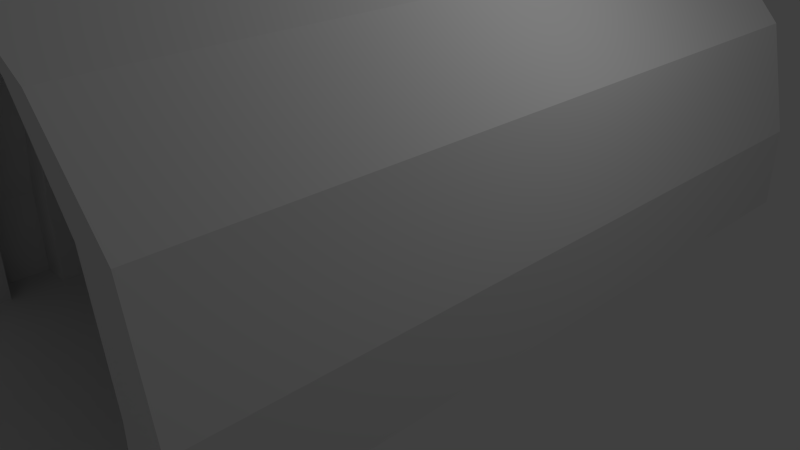 # Source: mechtunnel1.blend  (saved by Blender 2.67.0; exported with 4.5.12 LTS)
import bpy
from mathutils import Matrix  # noqa: F401  (used for matrix-valued properties, if any)

bpy.ops.wm.read_factory_settings(use_empty=True)
scene = bpy.context.scene
scene.name = 'Scene'

# ---- collections
col_collection_1 = bpy.data.collections.new('Collection 1'); scene.collection.children.link(col_collection_1)

# ---- world
world_world = bpy.data.worlds.new('World'); scene.world = world_world
world_world.color = (0.05088, 0.05088, 0.05088)
world_world.use_sun_shadow = False
world_world.sun_shadow_jitter_overblur = 0.0
world_world.cycles.sampling_method = 'MANUAL'
world_world.cycles.sample_map_resolution = 256

# ---- cameras
cam_camera = bpy.data.cameras.new('Camera')
cam_camera.clip_end = 100.0
cam_camera.lens = 35.0
cam_camera.sensor_width = 32.0
cam_camera.sensor_height = 18.0
cam_camera.ortho_scale = 7.314
cam_camera.dof.focus_distance = 0.0
cam_camera.dof.aperture_fstop = 128.0

# ---- lights
light_lamp = bpy.data.lights.new('Lamp', 'POINT')
light_lamp.transmission_factor = 0.0
light_lamp.cutoff_distance = 30.0
light_lamp.energy = 100.0
light_lamp.shadow_buffer_clip_start = 1.001
light_lamp.shadow_soft_size = 0.1
light_lamp.shadow_maximum_resolution = 0.006
light_lamp.use_absolute_resolution = True
light_lamp.cycles.use_multiple_importance_sampling = False

# ---- meshes
me_plane = bpy.data.meshes.new('Plane')
me_plane.from_pydata([(1.0, -1.0, 0.0), (-1.0, -1.0, 0.0), (1.0, 1.0, 0.0), (-1.0, 1.0, 0.0), (0.9231, 1.0, 0.0), (0.7782, 1.0, 0.0), (-0.7782, 1.0, 0.0), (-0.9231, 1.0, 0.0), (-1.0, -0.5, 0.0), (1.0, 0.5, 0.0), (0.9231, 0.0, 0.0), (0.7782, 0.0, 0.0), (-1.0, -0.75, 0.0), (1.0, 0.75, 0.0), (-0.9231, -0.5, 0.0), (1.0, -0.5, 0.0), (-1.0, 0.5, 0.0), (-0.7782, -0.5, 0.0), (0.7782, -0.5, 0.0), (0.9231, -0.5, 0.0), (-0.7782, 0.0, 0.0), (-0.9231, 0.0, 0.0), (-1.0, 0.0, 0.0), (1.0, 0.0, 0.0), (0.9231, 0.5, 0.0), (0.7782, 0.5, 0.0), (-0.7782, 0.5, 0.0), (-0.9231, 0.5, 0.0), (-0.9231, 0.75, 0.0), (-0.7782, 0.75, 0.0), (0.7782, 0.75, 0.0), (0.9231, 0.75, 0.0), (0.9231, -0.75, 0.0), (0.7782, -0.75, 0.0), (-0.7782, -0.25, 0.0), (0.9231, -0.25, 0.0), (0.9231, 0.25, 0.0), (0.7782, -0.25, 0.0), (0.7782, 0.25, 0.0), (-0.9231, 0.25, 0.0), (-1.0, -0.25, 0.0), (-0.7782, 0.25, 0.0), (-0.7782, -0.75, 0.0), (-1.0, 0.75, 0.0), (1.0, -0.75, 0.0), (-0.9231, -0.75, 0.0), (1.0, 0.25, 0.0), (-1.0, 0.25, 0.0), (1.0, -0.25, 0.0), (-0.9231, -0.25, 0.0), (1.0, 0.875, 0.0), (-1.0, -0.875, 0.0), (-0.9231, 0.875, 0.0), (-0.7782, 0.875, 0.0), (0.7782, 0.875, 0.0), (0.9231, 0.875, 0.0), (0.9231, -0.875, 0.0), (0.7782, -0.875, 0.0), (-0.7782, -0.125, 0.0), (0.9231, -0.125, 0.0), (0.9231, 0.125, 0.0), (0.7782, -0.125, 0.0), (0.7782, 0.125, 0.0), (-0.9231, 0.125, 0.0), (-1.0, -0.125, 0.0), (-0.7782, 0.125, 0.0), (-0.7782, -0.875, 0.0), (-1.0, 0.875, 0.0), (1.0, -0.875, 0.0), (-0.9231, -0.875, 0.0), (1.0, 0.125, 0.0), (-1.0, 0.125, 0.0), (1.0, -0.125, 0.0), (-0.9231, -0.125, 0.0), (1.0, 0.625, 0.0), (-1.0, -0.625, 0.0), (-0.9231, 0.625, 0.0), (-0.7782, 0.625, 0.0), (0.7782, 0.625, 0.0), (0.9231, 0.625, 0.0), (0.9231, -0.625, 0.0), (0.7782, -0.625, 0.0), (-0.7782, -0.375, 0.0), (0.9231, -0.375, 0.0), (0.9231, 0.375, 0.0), (0.7782, -0.375, 0.0), (0.7782, 0.375, 0.0), (-0.9231, 0.375, 0.0), (-1.0, -0.375, 0.0), (-0.7782, 0.375, 0.0), (-0.7782, -0.625, 0.0), (-1.0, 0.625, 0.0), (1.0, -0.625, 0.0), (-0.9231, -0.625, 0.0), (1.0, 0.375, 0.0), (-1.0, 0.375, 0.0), (1.0, -0.375, 0.0), (-0.9231, -0.375, 0.0), (1.0, 1.0, 0.0), (-1.0, 1.0, 0.0), (0.9231, 1.0, 0.0), (0.7782, 1.0, 0.0), (-0.7782, 1.0, 0.0), (-0.9231, 1.0, 0.0), (-1.0, -0.5, 0.0), (1.0, 0.5, 0.0), (0.9231, 0.0, 0.0), (0.7782, 0.0, 0.0), (-1.0, -0.75, 0.0), (1.0, 0.75, 0.0), (-0.9231, -0.5, 0.0), (1.0, -0.5, 0.0), (-1.0, 0.5, 0.0), (-0.7782, -0.5, 0.0), (0.7782, -0.5, 0.0), (0.9231, -0.5, 0.0), (-0.7782, 0.0, 0.0), (-0.9231, 0.0, 0.0), (-1.0, 0.0, 0.0), (1.0, 0.0, 0.0), (0.9231, 0.5, 0.0), (0.7782, 0.5, 0.0), (-0.7782, 0.5, 0.0), (-0.9231, 0.5, 0.0), (-0.9231, 0.75, 0.0), (-0.7782, 0.75, 0.0), (0.7782, 0.75, 0.0), (0.9231, 0.75, 0.0), (0.9231, -0.75, 0.0), (0.7782, -0.75, 0.0), (-0.7782, -0.25, 0.0), (0.9231, -0.25, 0.0), (0.9231, 0.25, 0.0), (0.7782, -0.25, 0.0), (0.7782, 0.25, 0.0), (-0.9231, 0.25, 0.0), (-1.0, -0.25, 0.0), (-0.7782, 0.25, 0.0), (-0.7782, -0.75, 0.0), (-1.0, 0.75, 0.0), (1.0, -0.75, 0.0), (-0.9231, -0.75, 0.0), (1.0, 0.25, 0.0), (-1.0, 0.25, 0.0), (1.0, -0.25, 0.0), (-0.9231, -0.25, 0.0), (1.0, 0.875, 0.0), (-1.0, -0.875, 0.0), (-0.9231, 0.875, 0.0), (-0.7782, 0.875, 0.0), (0.7782, 0.875, 0.0), (0.9231, 0.875, 0.0), (0.9231, -0.875, 0.0), (0.7782, -0.875, 0.0), (-0.7782, -0.125, 0.0), (0.9231, -0.125, 0.0), (0.9231, 0.125, 0.0), (0.7782, -0.125, 0.0), (0.7782, 0.125, 0.0), (-0.9231, 0.125, 0.0), (-1.0, -0.125, 0.0), (-0.7782, 0.125, 0.0), (-0.7782, -0.875, 0.0), (-1.0, 0.875, 0.0), (1.0, -0.875, 0.0), (-0.9231, -0.875, 0.0), (1.0, 0.125, 0.0), (-1.0, 0.125, 0.0), (1.0, -0.125, 0.0), (-0.9231, -0.125, 0.0), (1.0, 0.625, 0.0), (-1.0, -0.625, 0.0), (-0.9231, 0.625, 0.0), (-0.7782, 0.625, 0.0), (0.7782, 0.625, 0.0), (0.9231, 0.625, 0.0), (0.9231, -0.625, 0.0), (0.7782, -0.625, 0.0), (-0.7782, -0.375, 0.0), (0.9231, -0.375, 0.0), (0.9231, 0.375, 0.0), (0.7782, -0.375, 0.0), (0.7782, 0.375, 0.0), (-0.9231, 0.375, 0.0), (-1.0, -0.375, 0.0), (-0.7782, 0.375, 0.0), (-0.7782, -0.625, 0.0), (-1.0, 0.625, 0.0), (1.0, -0.625, 0.0), (-0.9231, -0.625, 0.0), (1.0, 0.375, 0.0), (-1.0, 0.375, 0.0), (1.0, -0.375, 0.0), (-0.9231, -0.375, 0.0), (-0.7782, 0.75, 1.065), (0.7782, 0.75, 1.065), (0.7782, -0.75, 1.065), (-0.7782, -0.25, 1.065), (0.7782, -0.25, 1.065), (0.7782, 0.25, 1.065), (-0.7782, 0.25, 1.065), (-0.7782, -0.75, 1.065), (0.7782, -0.875, 1.065), (0.7782, 0.125, 1.065), (-0.7782, 0.125, 1.065), (-0.7782, -0.875, 1.065), (-0.7782, 0.625, 1.065), (0.7782, 0.625, 1.065), (-0.7782, -0.375, 1.065), (0.7782, -0.375, 1.065), (1.0, 1.0, 1.065), (-1.0, 1.0, 1.065), (0.9231, 1.0, 1.065), (0.7782, 1.0, 1.065), (-0.7782, 1.0, 1.065), (-0.9231, 1.0, 1.065), (-1.0, -0.5, 1.065), (1.0, 0.5, 1.065), (0.9231, 0.0, 1.065), (0.7782, 0.0, 1.065), (-1.0, -0.75, 1.065), (1.0, 0.75, 1.065), (-0.9231, -0.5, 1.065), (1.0, -0.5, 1.065), (-1.0, 0.5, 1.065), (-0.7782, -0.5, 1.065), (0.7782, -0.5, 1.065), (0.9231, -0.5, 1.065), (-0.7782, 0.0, 1.065), (-0.9231, 0.0, 1.065), (-1.0, 0.0, 1.065), (1.0, 0.0, 1.065), (0.9231, 0.5, 1.065), (0.7782, 0.5, 1.065), (-0.7782, 0.5, 1.065), (-0.9231, 0.5, 1.065), (-0.9231, 0.75, 1.065), (-0.7782, 0.75, 1.065), (0.7782, 0.75, 1.065), (0.9231, 0.75, 1.065), (0.9231, -0.75, 1.065), (0.7782, -0.75, 1.065), (-0.7782, -0.25, 1.065), (0.9231, -0.25, 1.065), (0.9231, 0.25, 1.065), (0.7782, -0.25, 1.065), (0.7782, 0.25, 1.065), (-0.9231, 0.25, 1.065), (-1.0, -0.25, 1.065), (-0.7782, 0.25, 1.065), (-0.7782, -0.75, 1.065), (-1.0, 0.75, 1.065), (1.0, -0.75, 1.065), (-0.9231, -0.75, 1.065), (1.0, 0.25, 1.065), (-1.0, 0.25, 1.065), (1.0, -0.25, 1.065), (-0.9231, -0.25, 1.065), (1.0, 0.875, 1.065), (-1.0, -0.875, 1.065), (-0.9231, 0.875, 1.065), (-0.7782, 0.875, 1.065), (0.7782, 0.875, 1.065), (0.9231, 0.875, 1.065), (0.9231, -0.875, 1.065), (0.7782, -0.875, 1.065), (-0.7782, -0.125, 1.065), (0.9231, -0.125, 1.065), (0.9231, 0.125, 1.065), (0.7782, -0.125, 1.065), (0.7782, 0.125, 1.065), (-0.9231, 0.125, 1.065), (-1.0, -0.125, 1.065), (-0.7782, 0.125, 1.065), (-0.7782, -0.875, 1.065), (-1.0, 0.875, 1.065), (1.0, -0.875, 1.065), (-0.9231, -0.875, 1.065), (1.0, 0.125, 1.065), (-1.0, 0.125, 1.065), (1.0, -0.125, 1.065), (-0.9231, -0.125, 1.065), (1.0, 0.625, 1.065), (-1.0, -0.625, 1.065), (-0.9231, 0.625, 1.065), (-0.7782, 0.625, 1.065), (0.7782, 0.625, 1.065), (0.9231, 0.625, 1.065), (0.9231, -0.625, 1.065), (0.7782, -0.625, 1.065), (-0.7782, -0.375, 1.065), (0.9231, -0.375, 1.065), (0.9231, 0.375, 1.065), (0.7782, -0.375, 1.065), (0.7782, 0.375, 1.065), (-0.9231, 0.375, 1.065), (-1.0, -0.375, 1.065), (-0.7782, 0.375, 1.065), (-0.7782, -0.625, 1.065), (-1.0, 0.625, 1.065), (1.0, -0.625, 1.065), (-0.9231, -0.625, 1.065), (1.0, 0.375, 1.065), (-1.0, 0.375, 1.065), (1.0, -0.375, 1.065), (-0.9231, -0.375, 1.065), (-0.6875, 0.75, 2.507), (0.6875, 0.75, 2.507), (0.6875, -0.75, 2.507), (-0.6875, -0.25, 2.507), (0.6875, -0.25, 2.507), (0.6875, 0.25, 2.507), (-0.6875, 0.25, 2.507), (-0.6875, -0.75, 2.507), (0.6875, -0.875, 2.507), (0.6875, 0.125, 2.507), (-0.6875, 0.125, 2.507), (-0.6875, -0.875, 2.507), (-0.6875, 0.625, 2.507), (0.6875, 0.625, 2.507), (-0.6875, -0.375, 2.507), (0.6875, -0.375, 2.507), (0.8834, 1.0, 2.507), (-0.8834, 1.0, 2.507), (0.8154, 1.0, 2.507), (0.6875, 1.0, 2.507), (-0.6875, 1.0, 2.507), (-0.8154, 1.0, 2.507), (-0.8834, -0.5, 2.507), (0.8834, 0.5, 2.507), (0.8154, 3.725e-09, 2.507), (0.6875, 3.725e-09, 2.507), (-0.8834, -0.75, 2.507), (0.8834, 0.75, 2.507), (-0.8154, -0.5, 2.507), (0.8834, -0.5, 2.507), (-0.8834, 0.5, 2.507), (-0.6875, -0.5, 2.507), (0.6875, -0.5, 2.507), (0.8154, -0.5, 2.507), (-0.6875, 3.725e-09, 2.507), (-0.8154, 3.725e-09, 2.507), (-0.8834, 3.725e-09, 2.507), (0.8834, 3.725e-09, 2.507), (0.8154, 0.5, 2.507), (0.6875, 0.5, 2.507), (-0.6875, 0.5, 2.507), (-0.8154, 0.5, 2.507), (-0.8154, 0.75, 2.507), (-0.6875, 0.75, 2.507), (0.6875, 0.75, 2.507), (0.8154, 0.75, 2.507), (0.8154, -0.75, 2.507), (0.6875, -0.75, 2.507), (-0.6875, -0.25, 2.507), (0.8154, -0.25, 2.507), (0.8154, 0.25, 2.507), (0.6875, -0.25, 2.507), (0.6875, 0.25, 2.507), (-0.8154, 0.25, 2.507), (-0.8834, -0.25, 2.507), (-0.6875, 0.25, 2.507), (-0.6875, -0.75, 2.507), (-0.8834, 0.75, 2.507), (0.8834, -0.75, 2.507), (-0.8154, -0.75, 2.507), (0.8834, 0.25, 2.507), (-0.8834, 0.25, 2.507), (0.8834, -0.25, 2.507), (-0.8154, -0.25, 2.507), (0.8834, 0.875, 2.507), (-0.8834, -0.875, 2.507), (-0.8154, 0.875, 2.507), (-0.6875, 0.875, 2.507), (0.6875, 0.875, 2.507), (0.8154, 0.875, 2.507), (0.8154, -0.875, 2.507), (0.6875, -0.875, 2.507), (-0.6875, -0.125, 2.507), (0.8154, -0.125, 2.507), (0.8154, 0.125, 2.507), (0.6875, -0.125, 2.507), (0.6875, 0.125, 2.507), (-0.8154, 0.125, 2.507), (-0.8834, -0.125, 2.507), (-0.6875, 0.125, 2.507), (-0.6875, -0.875, 2.507), (-0.8834, 0.875, 2.507), (0.8834, -0.875, 2.507), (-0.8154, -0.875, 2.507), (0.8834, 0.125, 2.507), (-0.8834, 0.125, 2.507), (0.8834, -0.125, 2.507), (-0.8154, -0.125, 2.507), (0.8834, 0.625, 2.507), (-0.8834, -0.625, 2.507), (-0.8154, 0.625, 2.507), (-0.6875, 0.625, 2.507), (0.6875, 0.625, 2.507), (0.8154, 0.625, 2.507), (0.8154, -0.625, 2.507), (0.6875, -0.625, 2.507), (-0.6875, -0.375, 2.507), (0.8154, -0.375, 2.507), (0.8154, 0.375, 2.507), (0.6875, -0.375, 2.507), (0.6875, 0.375, 2.507), (-0.8154, 0.375, 2.507), (-0.8834, -0.375, 2.507), (-0.6875, 0.375, 2.507), (-0.6875, -0.625, 2.507), (-0.8834, 0.625, 2.507), (0.8834, -0.625, 2.507), (-0.8154, -0.625, 2.507), (0.8834, 0.375, 2.507), (-0.8834, 0.375, 2.507), (0.8834, -0.375, 2.507), (-0.8154, -0.375, 2.507), (-0.4214, 0.75, 3.551), (0.4214, 0.75, 3.551), (0.4214, -0.75, 3.551), (-0.4214, -0.25, 3.551), (0.4214, -0.25, 3.551), (0.4214, 0.25, 3.551), (-0.4214, 0.25, 3.551), (-0.4214, -0.75, 3.551), (0.4214, -0.875, 3.551), (0.4214, 0.125, 3.551), (-0.4214, 0.125, 3.551), (-0.4214, -0.875, 3.551), (-0.4214, 0.625, 3.551), (0.4214, 0.625, 3.551), (-0.4214, -0.375, 3.551), (0.4214, -0.375, 3.551), (0.5414, 1.0, 3.551), (-0.5414, 1.0, 3.551), (0.4998, 1.0, 3.551), (0.4214, 1.0, 3.551), (-0.4214, 1.0, 3.551), (-0.4998, 1.0, 3.551), (-0.5414, -0.5, 3.551), (0.5414, 0.5, 3.551), (0.4998, 7.451e-09, 3.551), (0.4214, 7.451e-09, 3.551), (-0.5414, -0.75, 3.551), (0.5414, 0.75, 3.551), (-0.4998, -0.5, 3.551), (0.5414, -0.5, 3.551), (-0.5414, 0.5, 3.551), (-0.4214, -0.5, 3.551), (0.4214, -0.5, 3.551), (0.4998, -0.5, 3.551), (-0.4214, 7.451e-09, 3.551), (-0.4998, 7.451e-09, 3.551), (-0.5414, 7.451e-09, 3.551), (0.5414, 7.451e-09, 3.551), (0.4998, 0.5, 3.551), (0.4214, 0.5, 3.551), (-0.4214, 0.5, 3.551), (-0.4998, 0.5, 3.551), (-0.4998, 0.75, 3.551), (-0.4214, 0.75, 3.551), (0.4214, 0.75, 3.551), (0.4998, 0.75, 3.551), (0.4998, -0.75, 3.551), (0.4214, -0.75, 3.551), (-0.4214, -0.25, 3.551), (0.4998, -0.25, 3.551), (0.4998, 0.25, 3.551), (0.4214, -0.25, 3.551), (0.4214, 0.25, 3.551), (-0.4998, 0.25, 3.551), (-0.5414, -0.25, 3.551), (-0.4214, 0.25, 3.551), (-0.4214, -0.75, 3.551), (-0.5414, 0.75, 3.551), (0.5414, -0.75, 3.551), (-0.4998, -0.75, 3.551), (0.5414, 0.25, 3.551), (-0.5414, 0.25, 3.551), (0.5414, -0.25, 3.551), (-0.4998, -0.25, 3.551), (0.5414, 0.875, 3.551), (-0.5414, -0.875, 3.551), (-0.4998, 0.875, 3.551), (-0.4214, 0.875, 3.551), (0.4214, 0.875, 3.551), (0.4998, 0.875, 3.551), (0.4998, -0.875, 3.551), (0.4214, -0.875, 3.551), (-0.4214, -0.125, 3.551), (0.4998, -0.125, 3.551), (0.4998, 0.125, 3.551), (0.4214, -0.125, 3.551), (0.4214, 0.125, 3.551), (-0.4998, 0.125, 3.551), (-0.5414, -0.125, 3.551), (-0.4214, 0.125, 3.551), (-0.4214, -0.875, 3.551), (-0.5414, 0.875, 3.551), (0.5414, -0.875, 3.551), (-0.4998, -0.875, 3.551), (0.5414, 0.125, 3.551), (-0.5414, 0.125, 3.551), (0.5414, -0.125, 3.551), (-0.4998, -0.125, 3.551), (0.5414, 0.625, 3.551), (-0.5414, -0.625, 3.551), (-0.4998, 0.625, 3.551), (-0.4214, 0.625, 3.551), (0.4214, 0.625, 3.551), (0.4998, 0.625, 3.551), (0.4998, -0.625, 3.551), (0.4214, -0.625, 3.551), (-0.4214, -0.375, 3.551), (0.4998, -0.375, 3.551), (0.4998, 0.375, 3.551), (0.4214, -0.375, 3.551), (0.4214, 0.375, 3.551), (-0.4998, 0.375, 3.551), (-0.5414, -0.375, 3.551), (-0.4214, 0.375, 3.551), (-0.4214, -0.625, 3.551), (-0.5414, 0.625, 3.551), (0.5414, -0.625, 3.551), (-0.4998, -0.625, 3.551), (0.5414, 0.375, 3.551), (-0.5414, 0.375, 3.551), (0.5414, -0.375, 3.551), (-0.4998, -0.375, 3.551), (-0.1875, 0.75, 4.009), (0.1875, 0.75, 4.009), (0.1875, -0.75, 4.009), (-0.1875, -0.25, 4.009), (0.1875, -0.25, 4.009), (0.1875, 0.25, 4.009), (-0.1875, 0.25, 4.009), (-0.1875, -0.75, 4.009), (0.1875, -0.875, 4.009), (0.1875, 0.125, 4.009), (-0.1875, 0.125, 4.009), (-0.1875, -0.875, 4.009), (-0.1875, 0.625, 4.009), (0.1875, 0.625, 4.009), (-0.1875, -0.375, 4.009), (0.1875, -0.375, 4.009), (0.2409, 1.0, 4.009), (-0.2409, 1.0, 4.009), (0.2224, 1.0, 4.009), (0.1875, 1.0, 4.009), (-0.1875, 1.0, 4.009), (-0.2224, 1.0, 4.009), (-0.2409, -0.5, 4.009), (0.2409, 0.5, 4.009), (0.2224, 1.118e-08, 4.009), (0.1875, 1.118e-08, 4.009), (-0.2409, -0.75, 4.009), (0.2409, 0.75, 4.009), (-0.2224, -0.5, 4.009), (0.2409, -0.5, 4.009), (-0.2409, 0.5, 4.009), (-0.1875, -0.5, 4.009), (0.1875, -0.5, 4.009), (0.2224, -0.5, 4.009), (-0.1875, 1.118e-08, 4.009), (-0.2224, 1.118e-08, 4.009), (-0.2409, 1.118e-08, 4.009), (0.2409, 1.118e-08, 4.009), (0.2224, 0.5, 4.009), (0.1875, 0.5, 4.009), (-0.1875, 0.5, 4.009), (-0.2224, 0.5, 4.009), (-0.2224, 0.75, 4.009), (-0.1875, 0.75, 4.009), (0.1875, 0.75, 4.009), (0.2224, 0.75, 4.009), (0.2224, -0.75, 4.009), (0.1875, -0.75, 4.009), (-0.1875, -0.25, 4.009), (0.2224, -0.25, 4.009), (0.2224, 0.25, 4.009), (0.1875, -0.25, 4.009), (0.1875, 0.25, 4.009), (-0.2224, 0.25, 4.009), (-0.2409, -0.25, 4.009), (-0.1875, 0.25, 4.009), (-0.1875, -0.75, 4.009), (-0.2409, 0.75, 4.009), (0.2409, -0.75, 4.009), (-0.2224, -0.75, 4.009), (0.2409, 0.25, 4.009), (-0.2409, 0.25, 4.009), (0.2409, -0.25, 4.009), (-0.2224, -0.25, 4.009), (0.2409, 0.875, 4.009), (-0.2409, -0.875, 4.009), (-0.2224, 0.875, 4.009), (-0.1875, 0.875, 4.009), (0.1875, 0.875, 4.009), (0.2224, 0.875, 4.009), (0.2224, -0.875, 4.009), (0.1875, -0.875, 4.009), (-0.1875, -0.125, 4.009), (0.2224, -0.125, 4.009), (0.2224, 0.125, 4.009), (0.1875, -0.125, 4.009), (0.1875, 0.125, 4.009), (-0.2224, 0.125, 4.009), (-0.2409, -0.125, 4.009), (-0.1875, 0.125, 4.009), (-0.1875, -0.875, 4.009), (-0.2409, 0.875, 4.009), (0.2409, -0.875, 4.009), (-0.2224, -0.875, 4.009), (0.2409, 0.125, 4.009), (-0.2409, 0.125, 4.009), (0.2409, -0.125, 4.009), (-0.2224, -0.125, 4.009), (0.2409, 0.625, 4.009), (-0.2409, -0.625, 4.009), (-0.2224, 0.625, 4.009), (-0.1875, 0.625, 4.009), (0.1875, 0.625, 4.009), (0.2224, 0.625, 4.009), (0.2224, -0.625, 4.009), (0.1875, -0.625, 4.009), (-0.1875, -0.375, 4.009), (0.2224, -0.375, 4.009), (0.2224, 0.375, 4.009), (0.1875, -0.375, 4.009), (0.1875, 0.375, 4.009), (-0.2224, 0.375, 4.009), (-0.2409, -0.375, 4.009), (-0.1875, 0.375, 4.009), (-0.1875, -0.625, 4.009), (-0.2409, 0.625, 4.009), (0.2409, -0.625, 4.009), (-0.2224, -0.625, 4.009), (0.2409, 0.375, 4.009), (-0.2409, 0.375, 4.009), (0.2409, -0.375, 4.009), (-0.2224, -0.375, 4.009)], [(153, 162)], [(71, 22, 118, 167), (45, 93, 189, 141), (69, 66, 162, 165), (22, 64, 160, 118), (31, 30, 126, 127), (84, 36, 132, 180), (16, 95, 191, 112), (74, 13, 109, 170), (78, 79, 175, 174), (2, 4, 100, 98), (88, 8, 104, 184), (67, 43, 139, 163), (81, 80, 176, 177), (8, 75, 171, 104), (234, 235, 347, 346), (73, 58, 154, 169), (24, 25, 121, 120), (10, 11, 107, 106), (44, 92, 188, 140), (56, 68, 164, 152), (21, 63, 159, 117), (29, 28, 124, 125), (81, 18, 19, 83, 85, 37, 35, 59, 61, 11, 10, 60, 62, 38, 36, 84, 86, 25, 24, 79, 78, 30, 31, 55, 54, 5, 6, 53, 52, 28, 29, 77, 76, 27, 26, 89, 87, 39, 41, 65, 63, 21, 20, 58, 73, 49, 34, 82, 97, 14, 17, 90, 93, 45, 42, 66, 69, 51, 1, 0, 68, 56, 57, 33, 32, 80), (240, 241, 353, 352), (5, 54, 150, 101), (94, 9, 105, 190), (49, 73, 169, 145), (76, 77, 173, 172), (25, 86, 182, 121), (199, 203, 315, 311), (9, 74, 170, 105), (172, 173, 285, 284), (121, 182, 294, 233), (57, 153, 265, 202), (105, 170, 282, 217), (151, 127, 239, 263), (122, 123, 235, 234), (128, 129, 241, 240), (116, 117, 229, 228), (228, 229, 341, 340), (130, 145, 257, 242), (33, 57, 202, 196), (139, 187, 299, 251), (153, 152, 264, 265), (156, 106, 218, 268), (178, 82, 208, 290), (176, 128, 240, 288), (193, 178, 290, 305), (102, 103, 215, 214), (188, 111, 223, 300), (144, 168, 280, 256), (179, 115, 227, 291), (82, 34, 197, 208), (182, 180, 292, 294), (113, 110, 222, 225), (134, 38, 199, 246), (124, 148, 260, 236), (157, 155, 267, 269), (66, 42, 201, 205), (192, 144, 256, 304), (119, 166, 278, 231), (52, 53, 149, 148), (42, 45, 141, 138), (59, 35, 131, 155), (27, 76, 172, 123), (68, 44, 140, 164), (89, 26, 122, 185), (4, 5, 101, 100), (75, 12, 108, 171), (15, 96, 192, 111), (63, 65, 161, 159), (242, 257, 369, 354), (3, 67, 163, 99), (46, 94, 190, 142), (41, 39, 135, 137), (72, 23, 119, 168), (54, 55, 151, 150), (13, 50, 146, 109), (19, 18, 114, 115), (260, 261, 373, 372), (79, 24, 120, 175), (7, 3, 99, 103), (93, 90, 186, 189), (70, 46, 142, 166), (90, 17, 113, 186), (85, 83, 179, 181), (245, 198, 310, 357), (14, 97, 193, 110), (58, 20, 116, 154), (62, 60, 156, 158), (39, 87, 183, 135), (35, 37, 133, 131), (95, 47, 143, 191), (36, 38, 134, 132), (12, 51, 147, 108), (87, 89, 185, 183), (64, 40, 136, 160), (18, 81, 177, 114), (50, 2, 98, 146), (47, 71, 167, 143), (91, 16, 112, 187), (6, 7, 103, 102), (268, 218, 330, 380), (60, 10, 106, 156), (51, 69, 165, 147), (40, 88, 184, 136), (23, 70, 166, 119), (96, 48, 144, 192), (61, 59, 155, 157), (28, 52, 148, 124), (17, 14, 110, 113), (86, 84, 180, 182), (253, 301, 413, 365), (83, 19, 115, 179), (48, 72, 168, 144), (92, 15, 111, 188), (53, 6, 102, 149), (97, 82, 178, 193), (80, 32, 128, 176), (11, 61, 157, 107), (57, 56, 152, 153), (43, 91, 187, 139), (34, 49, 145, 130), (20, 21, 117, 116), (32, 33, 129, 128), (26, 27, 123, 122), (55, 31, 127, 151), (133, 37, 198, 245), (277, 274, 386, 389), (214, 215, 327, 326), (300, 223, 335, 412), (288, 240, 352, 400), (274, 205, 317, 386), (291, 227, 339, 403), (278, 254, 366, 390), (286, 287, 399, 398), (225, 222, 334, 337), (236, 260, 372, 348), (289, 288, 400, 401), (281, 266, 378, 393), (204, 200, 312, 316), (231, 278, 390, 343), (209, 293, 405, 321), (266, 228, 340, 378), (252, 300, 412, 364), (264, 276, 388, 376), (212, 213, 325, 324), (299, 224, 336, 411), (283, 220, 332, 395), (145, 169, 281, 257), (29, 125, 237, 194), (190, 105, 217, 302), (149, 102, 214, 261), (125, 124, 236, 237), (107, 157, 269, 219), (152, 164, 276, 264), (140, 188, 300, 252), (106, 107, 219, 218), (173, 77, 206, 285), (120, 121, 233, 232), (162, 66, 205, 274), (169, 154, 266, 281), (104, 171, 283, 216), (177, 176, 288, 289), (37, 85, 209, 198), (163, 139, 251, 275), (184, 104, 216, 296), (103, 99, 211, 215), (174, 175, 287, 286), (170, 109, 221, 282), (112, 191, 303, 224), (101, 150, 262, 213), (180, 132, 244, 292), (127, 126, 238, 239), (117, 159, 271, 229), (165, 162, 274, 277), (141, 189, 301, 253), (38, 62, 203, 199), (167, 118, 230, 279), (148, 149, 261, 260), (138, 141, 253, 250), (78, 174, 286, 207), (77, 29, 194, 206), (155, 131, 243, 267), (123, 172, 284, 235), (126, 30, 195, 238), (164, 140, 252, 276), (185, 122, 234, 297), (146, 98, 210, 258), (171, 108, 220, 283), (111, 192, 304, 223), (159, 161, 273, 271), (161, 65, 204, 273), (118, 160, 272, 230), (129, 33, 196, 241), (142, 190, 302, 254), (137, 135, 247, 249), (41, 137, 249, 200), (168, 119, 231, 280), (150, 151, 263, 262), (109, 146, 258, 221), (115, 114, 226, 227), (42, 138, 250, 201), (30, 78, 207, 195), (175, 120, 232, 287), (189, 186, 298, 301), (166, 142, 254, 278), (186, 113, 225, 298), (98, 100, 212, 210), (181, 179, 291, 293), (110, 193, 305, 222), (158, 156, 268, 270), (135, 183, 295, 247), (131, 133, 245, 243), (85, 181, 293, 209), (99, 163, 275, 211), (191, 143, 255, 303), (65, 41, 200, 204), (132, 134, 246, 244), (108, 147, 259, 220), (62, 158, 270, 203), (183, 185, 297, 295), (160, 136, 248, 272), (114, 177, 289, 226), (143, 167, 279, 255), (187, 112, 224, 299), (100, 101, 213, 212), (34, 130, 242, 197), (154, 116, 228, 266), (147, 165, 277, 259), (136, 184, 296, 248), (355, 357, 469, 467), (385, 316, 428, 497), (334, 417, 529, 446), (363, 411, 523, 475), (377, 376, 488, 489), (322, 324, 436, 434), (410, 337, 449, 522), (394, 333, 445, 506), (417, 402, 514, 529), (309, 354, 466, 421), (399, 344, 456, 511), (387, 363, 475, 499), (402, 320, 432, 514), (339, 338, 450, 451), (333, 370, 482, 445), (406, 404, 516, 518), (392, 343, 455, 504), (361, 359, 471, 473), (381, 379, 491, 493), (358, 311, 423, 470), (342, 384, 496, 454), (416, 368, 480, 528), (350, 307, 419, 462), (335, 416, 528, 447), (360, 408, 520, 472), (371, 389, 501, 483), (370, 322, 434, 482), (409, 346, 458, 521), (369, 393, 505, 481), (310, 321, 433, 422), (263, 239, 351, 375), (217, 282, 394, 329), (194, 237, 349, 306), (195, 207, 319, 307), (255, 279, 391, 367), (233, 294, 406, 345), (201, 250, 362, 313), (271, 273, 385, 383), (292, 244, 356, 404), (302, 217, 329, 414), (261, 214, 326, 373), (241, 196, 308, 353), (254, 302, 414, 366), (237, 236, 348, 349), (219, 269, 381, 331), (200, 249, 361, 312), (206, 194, 306, 318), (262, 263, 375, 374), (218, 219, 331, 330), (232, 233, 345, 344), (301, 298, 410, 413), (267, 243, 355, 379), (216, 283, 395, 328), (208, 197, 309, 320), (293, 291, 403, 405), (256, 280, 392, 368), (296, 216, 328, 408), (215, 211, 323, 327), (270, 268, 380, 382), (247, 295, 407, 359), (224, 303, 415, 336), (213, 262, 374, 325), (207, 286, 398, 319), (303, 255, 367, 415), (239, 238, 350, 351), (229, 271, 383, 341), (203, 270, 382, 315), (279, 230, 342, 391), (295, 297, 409, 407), (250, 253, 365, 362), (272, 248, 360, 384), (235, 284, 396, 347), (202, 265, 377, 314), (198, 209, 321, 310), (257, 281, 393, 369), (297, 234, 346, 409), (258, 210, 322, 370), (259, 277, 389, 371), (248, 296, 408, 360), (223, 304, 416, 335), (238, 195, 307, 350), (304, 256, 368, 416), (230, 272, 384, 342), (246, 199, 311, 358), (205, 201, 313, 317), (269, 267, 379, 381), (249, 247, 359, 361), (280, 231, 343, 392), (294, 292, 404, 406), (221, 258, 370, 333), (227, 226, 338, 339), (196, 202, 314, 308), (275, 251, 363, 387), (287, 232, 344, 399), (197, 242, 354, 309), (305, 290, 402, 417), (282, 221, 333, 394), (298, 225, 337, 410), (210, 212, 324, 322), (265, 264, 376, 377), (251, 299, 411, 363), (222, 305, 417, 334), (273, 204, 316, 385), (243, 245, 357, 355), (211, 275, 387, 323), (244, 246, 358, 356), (220, 259, 371, 332), (290, 208, 320, 402), (284, 285, 397, 396), (276, 252, 364, 388), (226, 289, 401, 338), (285, 206, 318, 397), (437, 486, 598, 549), (448, 527, 639, 560), (471, 519, 631, 583), (494, 492, 604, 606), (439, 435, 547, 551), (520, 440, 552, 632), (480, 504, 616, 592), (517, 515, 627, 629), (432, 421, 533, 544), (440, 507, 619, 552), (491, 467, 579, 603), (525, 522, 634, 637), (423, 427, 539, 535), (456, 457, 569, 568), (442, 443, 555, 554), (486, 487, 599, 598), (424, 473, 585, 536), (443, 493, 605, 555), (461, 460, 572, 573), (478, 526, 638, 590), (465, 420, 532, 577), (485, 438, 550, 597), (526, 441, 553, 638), (516, 468, 580, 628), (495, 497, 609, 607), (425, 474, 586, 537), (457, 518, 630, 569), (479, 503, 615, 591), (419, 431, 543, 531), (441, 506, 618, 553), (323, 387, 499, 435), (356, 358, 470, 468), (318, 306, 418, 430), (332, 371, 483, 444), (306, 349, 461, 418), (396, 397, 509, 508), (388, 364, 476, 500), (338, 401, 513, 450), (397, 318, 430, 509), (395, 332, 444, 507), (411, 336, 448, 523), (324, 325, 437, 436), (376, 388, 500, 488), (364, 412, 524, 476), (378, 340, 452, 490), (321, 405, 517, 433), (343, 390, 502, 455), (393, 378, 490, 505), (317, 313, 425, 429), (401, 400, 512, 513), (348, 372, 484, 460), (337, 334, 446, 449), (314, 377, 489, 426), (398, 399, 511, 510), (390, 366, 478, 502), (403, 339, 451, 515), (386, 317, 429, 498), (400, 352, 464, 512), (412, 335, 447, 524), (326, 327, 439, 438), (389, 386, 498, 501), (365, 413, 525, 477), (380, 330, 442, 492), (357, 310, 422, 469), (372, 373, 485, 484), (354, 369, 481, 466), (340, 341, 453, 452), (352, 353, 465, 464), (346, 347, 459, 458), (316, 312, 424, 428), (375, 351, 463, 487), (329, 394, 506, 441), (307, 319, 431, 419), (367, 391, 503, 479), (345, 406, 518, 457), (313, 362, 474, 425), (383, 385, 497, 495), (404, 356, 468, 516), (414, 329, 441, 526), (373, 326, 438, 485), (353, 308, 420, 465), (366, 414, 526, 478), (349, 348, 460, 461), (331, 381, 493, 443), (312, 361, 473, 424), (374, 375, 487, 486), (330, 331, 443, 442), (344, 345, 457, 456), (311, 315, 427, 423), (413, 410, 522, 525), (379, 355, 467, 491), (328, 395, 507, 440), (320, 309, 421, 432), (405, 403, 515, 517), (368, 392, 504, 480), (408, 328, 440, 520), (327, 323, 435, 439), (382, 380, 492, 494), (359, 407, 519, 471), (336, 415, 527, 448), (325, 374, 486, 437), (319, 398, 510, 431), (415, 367, 479, 527), (351, 350, 462, 463), (341, 383, 495, 453), (315, 382, 494, 427), (391, 342, 454, 503), (407, 409, 521, 519), (362, 365, 477, 474), (308, 314, 426, 420), (384, 360, 472, 496), (347, 396, 508, 459), (544, 533, 578, 593, 584, 632, 641, 626), (624, 636, 559, 563, 562, 625), (637, 634, 561, 558, 552, 619), (603, 616, 567, 554, 555, 605), (598, 599, 594, 546, 548, 549), (630, 628, 638, 553, 568, 569), (631, 633, 570, 571, 560, 639), (617, 602, 564, 565, 566, 608), (535, 539, 606, 604, 614, 590, 580, 582), (534, 545, 629, 627, 640, 592, 579, 581), (541, 537, 586, 589, 556, 595, 613, 610), (542, 530, 573, 572, 587, 635, 620, 621), (531, 543, 622, 623, 618, 557, 575, 574), (540, 536, 585, 583, 591, 615, 607, 609), (575, 557, 594, 599), (587, 572, 596, 611), (584, 593, 617, 608), (579, 592, 616, 603), (580, 590, 638, 628), (591, 583, 631, 639), (556, 589, 637, 619), (576, 588, 636, 624), (568, 553, 618, 623), (560, 571, 620, 635), (552, 558, 641, 632), (563, 559, 640, 627), (554, 567, 614, 604), (566, 565, 607, 615), (596, 597, 550, 551, 547, 611), (532, 538, 601, 600, 612, 588, 576, 577), (431, 510, 622, 543), (527, 479, 591, 639), (463, 462, 574, 575), (453, 495, 607, 565), (427, 494, 606, 539), (503, 454, 566, 615), (519, 521, 633, 631), (474, 477, 589, 586), (420, 426, 538, 532), (496, 472, 584, 608), (459, 508, 620, 571), (422, 433, 545, 534), (481, 505, 617, 593), (521, 458, 570, 633), (482, 434, 546, 594), (483, 501, 613, 595), (472, 520, 632, 584), (447, 528, 640, 559), (462, 419, 531, 574), (528, 480, 592, 640), (454, 496, 608, 566), (470, 423, 535, 582), (493, 491, 603, 605), (473, 471, 583, 585), (504, 455, 567, 616), (518, 516, 628, 630), (445, 482, 594, 557), (451, 450, 562, 563), (514, 432, 544, 626), (499, 475, 587, 611), (511, 456, 568, 623), (421, 466, 578, 533), (529, 514, 626, 641), (506, 445, 557, 618), (522, 449, 561, 634), (434, 436, 548, 546), (489, 488, 600, 601), (475, 523, 635, 587), (446, 529, 641, 558), (497, 428, 540, 609), (467, 469, 581, 579), (435, 499, 611, 547), (468, 470, 582, 580), (430, 418, 530, 542), (444, 483, 595, 556), (418, 461, 573, 530), (508, 509, 621, 620), (500, 476, 588, 612), (450, 513, 625, 562), (509, 430, 542, 621), (507, 444, 556, 619), (523, 448, 560, 635), (436, 437, 549, 548), (488, 500, 612, 600), (476, 524, 636, 588), (490, 452, 564, 602), (433, 517, 629, 545), (455, 502, 614, 567), (505, 490, 602, 617), (429, 425, 537, 541), (513, 512, 624, 625), (460, 484, 596, 572), (449, 446, 558, 561), (426, 489, 601, 538), (510, 511, 623, 622), (502, 478, 590, 614), (515, 451, 563, 627), (498, 429, 541, 610), (512, 464, 576, 624), (524, 447, 559, 636), (438, 439, 551, 550), (501, 498, 610, 613), (477, 525, 637, 589), (492, 442, 554, 604), (469, 422, 534, 581), (484, 485, 597, 596), (466, 481, 593, 578), (452, 453, 565, 564), (464, 465, 577, 576), (458, 459, 571, 570), (428, 424, 536, 540), (487, 463, 575, 599), (549, 598, 597, 550), (542, 530, 531, 543), (569, 630, 633, 570), (572, 596, 599, 575), (620, 623, 568, 571), (580, 628, 631, 583), (539, 540, 536, 535), (554, 565, 607, 604), (555, 605, 602, 564), (593, 579, 603, 617), (534, 533, 544, 545), (627, 641, 558, 563), (634, 561, 562, 625), (624, 576, 589, 637), (532, 538, 541, 537)])
me_plane.use_remesh_preserve_volume = False
me_plane.use_remesh_preserve_attributes = False
me_plane.use_mirror_vertex_groups = False
me_plane.update()

# ---- objects
ob_plane = bpy.data.objects.new('Plane', me_plane)
ob_lamp = bpy.data.objects.new('Lamp', light_lamp)
ob_camera = bpy.data.objects.new('Camera', cam_camera)

# ---- transforms, parenting, visibility, modifiers, constraints
ob_plane.location = (0.0, 0.0, 0.0)
ob_plane.scale = (2.764, 5.079, 1.0)
ob_plane.lineart.crease_threshold = 0.0
ob_lamp.location = (4.076, 1.005, 5.904)
ob_lamp.rotation_euler = (0.6503, 0.05522, 1.866)
ob_lamp.lock_rotations_4d = False
ob_lamp.empty_display_type = 'ARROWS'
ob_lamp.color = (0.0, 0.0, 0.0, 0.0)
ob_lamp.lineart.crease_threshold = 0.0
ob_camera.location = (7.481, -6.508, 5.344)
ob_camera.rotation_euler = (1.109, 0.01082, 0.8149)
ob_camera.lock_rotations_4d = False
ob_camera.empty_display_type = 'ARROWS'
ob_camera.color = (0.0, 0.0, 0.0, 0.0)
ob_camera.display_type = 'WIRE'
ob_camera.lineart.crease_threshold = 0.0

# ---- collection membership
col_collection_1.objects.link(ob_plane)
col_collection_1.objects.link(ob_lamp)
col_collection_1.objects.link(ob_camera)

# ---- scene / render settings (as saved in the file)
scene.camera = ob_camera
scene.frame_start = 1; scene.frame_end = 250; scene.frame_set(1)
scene.render.engine = 'BLENDER_EEVEE_NEXT'
scene.render.image_settings.color_mode = 'RGB'
scene.render.image_settings.compression = 90
scene.render.resolution_percentage = 50
scene.render.dither_intensity = 0.0
scene.cycles.use_denoising = False
scene.cycles.samples = 10
scene.cycles.sampling_pattern = 'TABULATED_SOBOL'
scene.cycles.light_sampling_threshold = 0.0
scene.cycles.use_adaptive_sampling = False
scene.cycles.use_light_tree = False
scene.cycles.blur_glossy = 0.0
scene.cycles.volume_bounces = 1
scene.cycles.pixel_filter_type = 'GAUSSIAN'
scene.cycles.sample_clamp_indirect = 0.0
scene.view_settings.view_transform = 'Standard'
bpy.context.view_layer.update()

